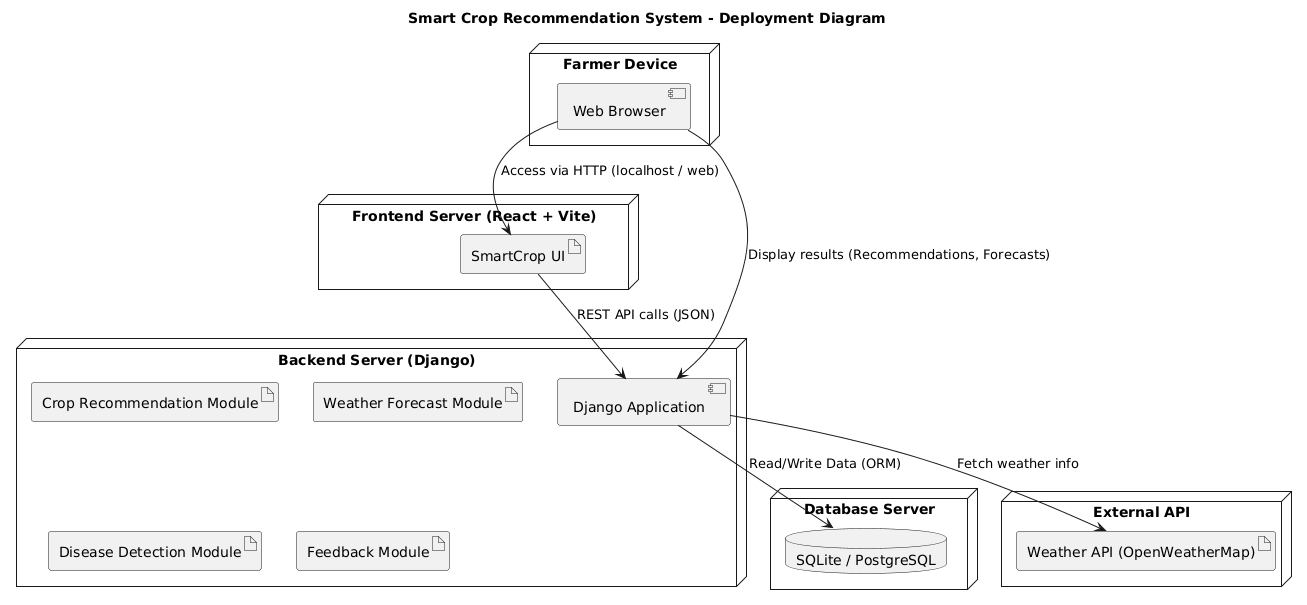

The diagram above was rendered by PlantUML. Its source (embedded in the PNG):
@startuml
title Smart Crop Recommendation System - Deployment Diagram

node "Farmer Device" {
    component "Web Browser" as Browser
}

node "Frontend Server (React + Vite)" {
    artifact "SmartCrop UI" as UI
}

node "Backend Server (Django)" {
    component "Django Application" as Django
    artifact "Crop Recommendation Module"
    artifact "Weather Forecast Module"
    artifact "Disease Detection Module"
    artifact "Feedback Module"
}

node "Database Server" {
    database "SQLite / PostgreSQL" as DB
}

node "External API" {
    artifact "Weather API (OpenWeatherMap)"
}

' Connections
Browser --> UI : Access via HTTP (localhost / web)
UI --> Django : REST API calls (JSON)
Django --> DB : Read/Write Data (ORM)
Django --> "Weather API (OpenWeatherMap)" : Fetch weather info
Browser --> Django : Display results (Recommendations, Forecasts)
@enduml